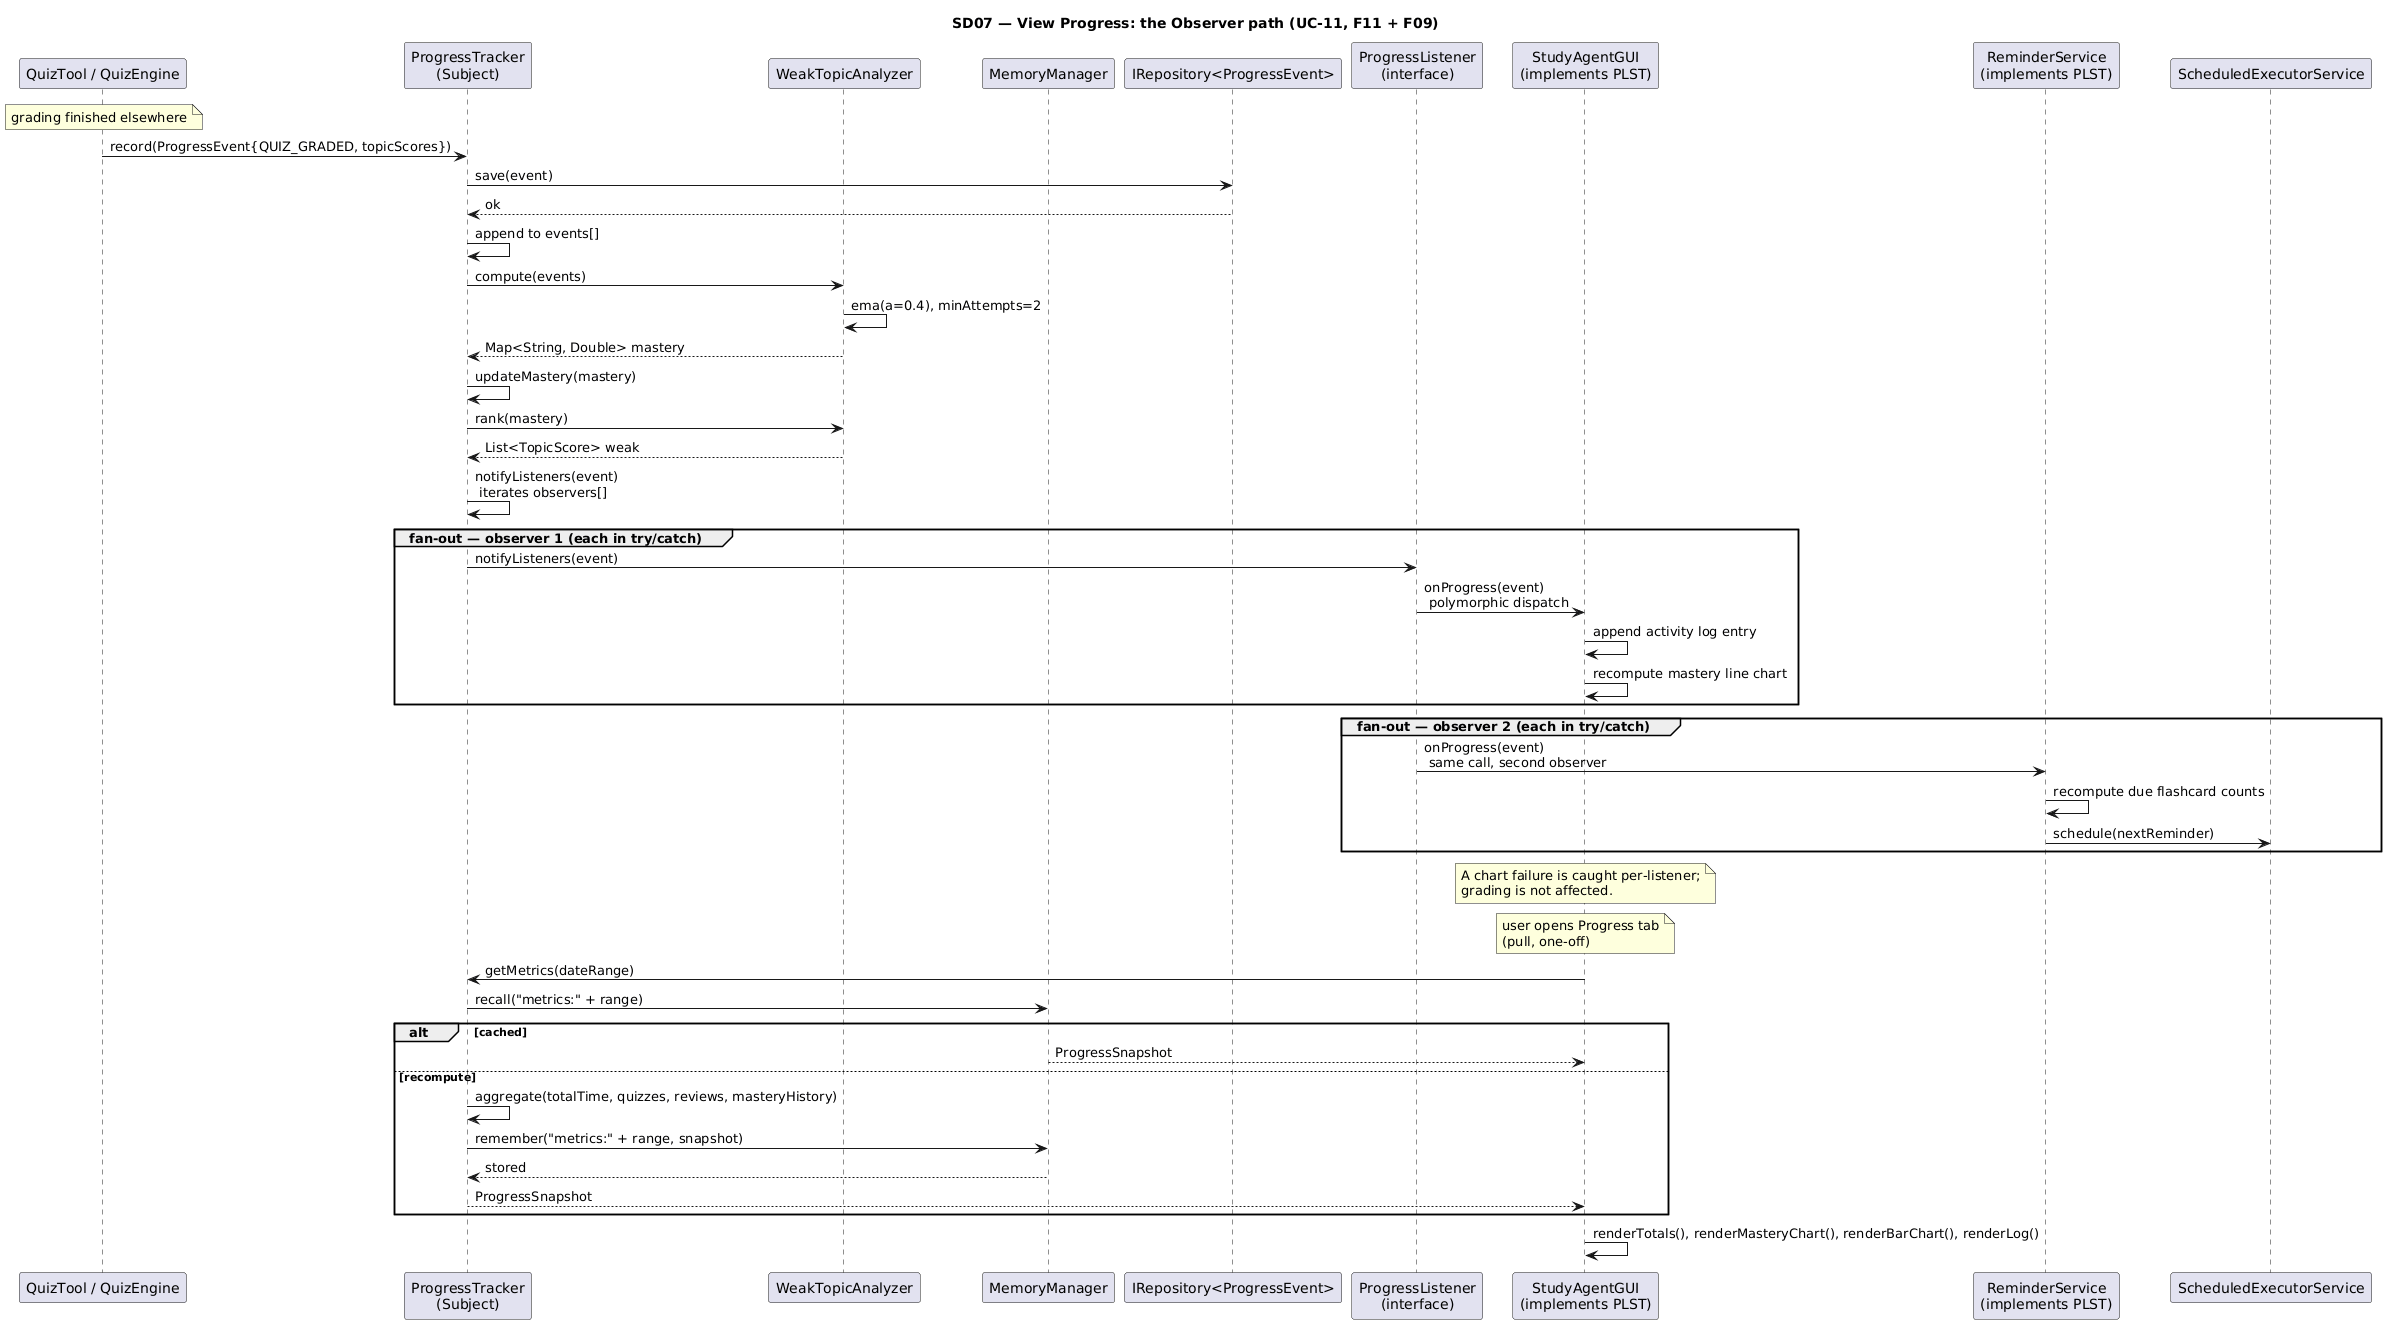

The diagram above was rendered by PlantUML. Its source (embedded in the PNG):
@startuml SD07
' SD07 — View Progress: the Observer path in isolation (UC-11, F11 + F09)
' No user action beyond opening a tab; all updates are pushes from the subject.

title SD07 — View Progress: the Observer path (UC-11, F11 + F09)

participant "QuizTool / QuizEngine" as QT
participant "ProgressTracker\n(Subject)" as PT
participant "WeakTopicAnalyzer" as WTA
participant "MemoryManager" as MM
participant "IRepository<ProgressEvent>" as REPO
participant "ProgressListener\n(interface)" as PLST
participant "StudyAgentGUI\n(implements PLST)" as GUI
participant "ReminderService\n(implements PLST)" as RS
participant "ScheduledExecutorService" as SCH

note over QT: grading finished elsewhere
QT -> PT: record(ProgressEvent{QUIZ_GRADED, topicScores})
PT -> REPO: save(event)
REPO --> PT: ok
PT -> PT: append to events[]
PT -> WTA: compute(events)
WTA -> WTA: ema(a=0.4), minAttempts=2
WTA --> PT: Map<String, Double> mastery
PT -> PT: updateMastery(mastery)
PT -> WTA: rank(mastery)
WTA --> PT: List<TopicScore> weak

PT -> PT: notifyListeners(event)  \n iterates observers[]

group fan-out — observer 1 (each in try/catch)
  PT -> PLST: notifyListeners(event)
  PLST -> GUI: onProgress(event)  \n polymorphic dispatch
  GUI -> GUI: append activity log entry
  GUI -> GUI: recompute mastery line chart
end

group fan-out — observer 2 (each in try/catch)
  PLST -> RS: onProgress(event)  \n same call, second observer
  RS -> RS: recompute due flashcard counts
  RS -> SCH: schedule(nextReminder)
end

note over GUI
  A chart failure is caught per-listener;
  grading is not affected.
end note

note over GUI
  user opens Progress tab
  (pull, one-off)
end note

GUI -> PT: getMetrics(dateRange)
PT -> MM: recall("metrics:" + range)

alt cached
  MM --> GUI: ProgressSnapshot
else recompute
  PT -> PT: aggregate(totalTime, quizzes, reviews, masteryHistory)
  PT -> MM: remember("metrics:" + range, snapshot)
  MM --> PT: stored
  PT --> GUI: ProgressSnapshot
end

GUI -> GUI: renderTotals(), renderMasteryChart(), renderBarChart(), renderLog()

@enduml